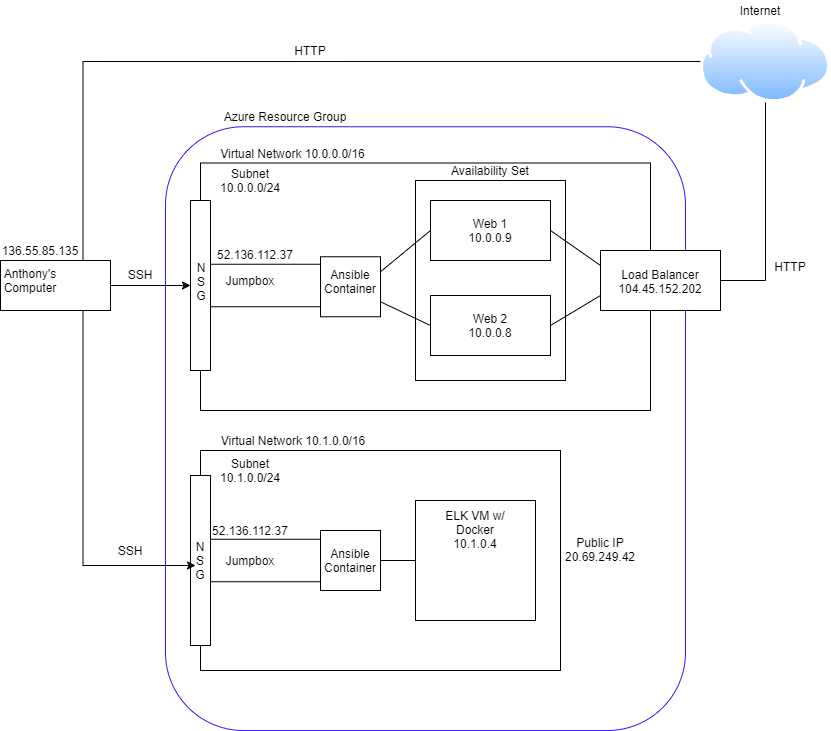

The diagram above was exported from draw.io. Its source (the exported page's mxGraphModel, read from the mxfile embedded in the PNG):
<mxGraphModel dx="1422" dy="762" grid="1" gridSize="10" guides="1" tooltips="1" connect="1" arrows="1" fold="1" page="1" pageScale="1" pageWidth="850" pageHeight="1100" math="0" shadow="0">
  <root>
    <mxCell id="0" />
    <mxCell id="1" parent="0" />
    <mxCell id="OEkkCuGWaF-Z5ZxrDiIc-5" value="" style="rounded=1;whiteSpace=wrap;html=1;strokeColor=#3C14FF;" parent="1" vertex="1">
      <mxGeometry x="175" y="146.25" width="520" height="603.75" as="geometry" />
    </mxCell>
    <mxCell id="qStR1gsEZbNWRBT3WsWc-12" value="" style="rounded=0;whiteSpace=wrap;html=1;" parent="1" vertex="1">
      <mxGeometry x="210" y="182.5" width="450" height="247.5" as="geometry" />
    </mxCell>
    <mxCell id="ZYkdtbGQHhK1BlkRqlZC-3" style="edgeStyle=orthogonalEdgeStyle;rounded=0;orthogonalLoop=1;jettySize=auto;html=1;exitX=0.75;exitY=0;exitDx=0;exitDy=0;entryX=0;entryY=0.5;entryDx=0;entryDy=0;endArrow=none;endFill=0;" parent="1" source="qStR1gsEZbNWRBT3WsWc-1" target="OEkkCuGWaF-Z5ZxrDiIc-6" edge="1">
      <mxGeometry relative="1" as="geometry" />
    </mxCell>
    <mxCell id="XTjQMAV8_O408L6fv-gB-11" style="edgeStyle=orthogonalEdgeStyle;rounded=0;orthogonalLoop=1;jettySize=auto;html=1;exitX=1;exitY=0.5;exitDx=0;exitDy=0;entryX=0;entryY=0.5;entryDx=0;entryDy=0;" parent="1" source="qStR1gsEZbNWRBT3WsWc-1" target="qStR1gsEZbNWRBT3WsWc-8" edge="1">
      <mxGeometry relative="1" as="geometry" />
    </mxCell>
    <mxCell id="qStR1gsEZbNWRBT3WsWc-1" value="" style="rounded=0;whiteSpace=wrap;html=1;" parent="1" vertex="1">
      <mxGeometry x="10" y="280" width="110" height="50" as="geometry" />
    </mxCell>
    <mxCell id="qStR1gsEZbNWRBT3WsWc-2" value="Anthony's Computer" style="text;html=1;strokeColor=none;fillColor=none;align=center;verticalAlign=middle;whiteSpace=wrap;rounded=0;" parent="1" vertex="1">
      <mxGeometry x="20" y="290" width="40" height="20" as="geometry" />
    </mxCell>
    <mxCell id="qStR1gsEZbNWRBT3WsWc-4" value="136.55.85.135" style="text;html=1;strokeColor=none;fillColor=none;align=center;verticalAlign=middle;whiteSpace=wrap;rounded=0;" parent="1" vertex="1">
      <mxGeometry x="30" y="260" width="40" height="20" as="geometry" />
    </mxCell>
    <mxCell id="qStR1gsEZbNWRBT3WsWc-7" value="SSH" style="text;html=1;strokeColor=none;fillColor=none;align=center;verticalAlign=middle;whiteSpace=wrap;rounded=0;" parent="1" vertex="1">
      <mxGeometry x="130" y="283.75" width="40" height="20" as="geometry" />
    </mxCell>
    <mxCell id="qStR1gsEZbNWRBT3WsWc-8" value="" style="rounded=0;whiteSpace=wrap;html=1;" parent="1" vertex="1">
      <mxGeometry x="200" y="220" width="20" height="170" as="geometry" />
    </mxCell>
    <mxCell id="qStR1gsEZbNWRBT3WsWc-9" value="N&lt;br&gt;S&lt;br&gt;G" style="text;html=1;strokeColor=none;fillColor=none;align=center;verticalAlign=middle;whiteSpace=wrap;rounded=0;" parent="1" vertex="1">
      <mxGeometry x="210" y="291.25" height="20" as="geometry" />
    </mxCell>
    <mxCell id="qStR1gsEZbNWRBT3WsWc-13" value="" style="rounded=0;whiteSpace=wrap;html=1;" parent="1" vertex="1">
      <mxGeometry x="220" y="283.75" width="110" height="42.5" as="geometry" />
    </mxCell>
    <mxCell id="qStR1gsEZbNWRBT3WsWc-14" value="Jumpbox" style="text;html=1;strokeColor=none;fillColor=none;align=center;verticalAlign=middle;whiteSpace=wrap;rounded=0;" parent="1" vertex="1">
      <mxGeometry x="240" y="290" width="40" height="20" as="geometry" />
    </mxCell>
    <mxCell id="qStR1gsEZbNWRBT3WsWc-15" value="52.136.112.37" style="text;html=1;strokeColor=none;fillColor=none;align=center;verticalAlign=middle;whiteSpace=wrap;rounded=0;" parent="1" vertex="1">
      <mxGeometry x="245" y="263.75" width="40" height="20" as="geometry" />
    </mxCell>
    <mxCell id="qStR1gsEZbNWRBT3WsWc-16" value="" style="rounded=0;whiteSpace=wrap;html=1;" parent="1" vertex="1">
      <mxGeometry x="330" y="276.25" width="60" height="60" as="geometry" />
    </mxCell>
    <mxCell id="qStR1gsEZbNWRBT3WsWc-17" value="Ansible&lt;br&gt;Container" style="text;html=1;strokeColor=none;fillColor=none;align=center;verticalAlign=middle;whiteSpace=wrap;rounded=0;" parent="1" vertex="1">
      <mxGeometry x="340" y="291.25" width="40" height="20" as="geometry" />
    </mxCell>
    <mxCell id="qStR1gsEZbNWRBT3WsWc-21" value="" style="rounded=0;whiteSpace=wrap;html=1;" parent="1" vertex="1">
      <mxGeometry x="425" y="200" width="150" height="200" as="geometry" />
    </mxCell>
    <mxCell id="qStR1gsEZbNWRBT3WsWc-20" value="" style="rounded=0;whiteSpace=wrap;html=1;" parent="1" vertex="1">
      <mxGeometry x="440" y="315" width="120" height="60" as="geometry" />
    </mxCell>
    <mxCell id="qStR1gsEZbNWRBT3WsWc-19" value="" style="rounded=0;whiteSpace=wrap;html=1;" parent="1" vertex="1">
      <mxGeometry x="440" y="220" width="120" height="60" as="geometry" />
    </mxCell>
    <mxCell id="qStR1gsEZbNWRBT3WsWc-22" value="Availability Set" style="text;html=1;strokeColor=none;fillColor=none;align=center;verticalAlign=middle;whiteSpace=wrap;rounded=0;" parent="1" vertex="1">
      <mxGeometry x="455" y="180" width="90" height="20" as="geometry" />
    </mxCell>
    <mxCell id="qStR1gsEZbNWRBT3WsWc-23" value="Web 1&lt;br&gt;10.0.0.9" style="text;html=1;strokeColor=none;fillColor=none;align=center;verticalAlign=middle;whiteSpace=wrap;rounded=0;" parent="1" vertex="1">
      <mxGeometry x="480" y="240" width="40" height="20" as="geometry" />
    </mxCell>
    <mxCell id="qStR1gsEZbNWRBT3WsWc-24" value="Web 2&lt;br&gt;10.0.0.8" style="text;html=1;strokeColor=none;fillColor=none;align=center;verticalAlign=middle;whiteSpace=wrap;rounded=0;" parent="1" vertex="1">
      <mxGeometry x="480" y="335" width="40" height="20" as="geometry" />
    </mxCell>
    <mxCell id="qStR1gsEZbNWRBT3WsWc-25" value="" style="endArrow=none;html=1;exitX=1;exitY=0.25;exitDx=0;exitDy=0;entryX=0;entryY=0.5;entryDx=0;entryDy=0;" parent="1" source="qStR1gsEZbNWRBT3WsWc-16" target="qStR1gsEZbNWRBT3WsWc-19" edge="1">
      <mxGeometry width="50" height="50" relative="1" as="geometry">
        <mxPoint x="340" y="330" as="sourcePoint" />
        <mxPoint x="390" y="280" as="targetPoint" />
      </mxGeometry>
    </mxCell>
    <mxCell id="qStR1gsEZbNWRBT3WsWc-26" value="" style="endArrow=none;html=1;exitX=0;exitY=0.5;exitDx=0;exitDy=0;entryX=1;entryY=0.75;entryDx=0;entryDy=0;" parent="1" source="qStR1gsEZbNWRBT3WsWc-20" target="qStR1gsEZbNWRBT3WsWc-16" edge="1">
      <mxGeometry width="50" height="50" relative="1" as="geometry">
        <mxPoint x="340" y="330" as="sourcePoint" />
        <mxPoint x="390" y="280" as="targetPoint" />
      </mxGeometry>
    </mxCell>
    <mxCell id="qStR1gsEZbNWRBT3WsWc-30" style="rounded=0;orthogonalLoop=1;jettySize=auto;html=1;exitX=0;exitY=0.25;exitDx=0;exitDy=0;entryX=1;entryY=0.5;entryDx=0;entryDy=0;endArrow=none;endFill=0;" parent="1" source="qStR1gsEZbNWRBT3WsWc-28" target="qStR1gsEZbNWRBT3WsWc-19" edge="1">
      <mxGeometry relative="1" as="geometry" />
    </mxCell>
    <mxCell id="qStR1gsEZbNWRBT3WsWc-31" style="edgeStyle=none;rounded=0;orthogonalLoop=1;jettySize=auto;html=1;exitX=0;exitY=0.75;exitDx=0;exitDy=0;entryX=1;entryY=0.5;entryDx=0;entryDy=0;endArrow=none;endFill=0;" parent="1" source="qStR1gsEZbNWRBT3WsWc-28" target="qStR1gsEZbNWRBT3WsWc-20" edge="1">
      <mxGeometry relative="1" as="geometry" />
    </mxCell>
    <mxCell id="qStR1gsEZbNWRBT3WsWc-28" value="" style="rounded=0;whiteSpace=wrap;html=1;" parent="1" vertex="1">
      <mxGeometry x="610" y="270" width="120" height="60" as="geometry" />
    </mxCell>
    <mxCell id="qStR1gsEZbNWRBT3WsWc-29" value="Load Balancer&lt;br&gt;104.45.152.202&lt;br&gt;" style="text;html=1;strokeColor=none;fillColor=none;align=center;verticalAlign=middle;whiteSpace=wrap;rounded=0;" parent="1" vertex="1">
      <mxGeometry x="650" y="291.25" width="40" height="20" as="geometry" />
    </mxCell>
    <mxCell id="OEkkCuGWaF-Z5ZxrDiIc-1" value="Azure Resource Group" style="text;html=1;strokeColor=none;fillColor=none;align=center;verticalAlign=middle;whiteSpace=wrap;rounded=0;" parent="1" vertex="1">
      <mxGeometry x="220" y="126.25" width="150" height="20" as="geometry" />
    </mxCell>
    <mxCell id="OEkkCuGWaF-Z5ZxrDiIc-8" style="edgeStyle=orthogonalEdgeStyle;rounded=0;orthogonalLoop=1;jettySize=auto;html=1;exitX=0.5;exitY=1;exitDx=0;exitDy=0;entryX=1;entryY=0.5;entryDx=0;entryDy=0;endArrow=none;endFill=0;" parent="1" source="OEkkCuGWaF-Z5ZxrDiIc-6" target="qStR1gsEZbNWRBT3WsWc-28" edge="1">
      <mxGeometry relative="1" as="geometry" />
    </mxCell>
    <mxCell id="OEkkCuGWaF-Z5ZxrDiIc-6" value="" style="aspect=fixed;perimeter=ellipsePerimeter;html=1;align=center;shadow=0;dashed=0;spacingTop=3;image;image=img/lib/active_directory/internet_cloud.svg;strokeColor=#3C14FF;" parent="1" vertex="1">
      <mxGeometry x="710" y="40" width="130" height="81.9" as="geometry" />
    </mxCell>
    <mxCell id="OEkkCuGWaF-Z5ZxrDiIc-9" value="HTTP" style="text;html=1;strokeColor=none;fillColor=none;align=center;verticalAlign=middle;whiteSpace=wrap;rounded=0;" parent="1" vertex="1">
      <mxGeometry x="780" y="276.25" width="40" height="20" as="geometry" />
    </mxCell>
    <mxCell id="ZYkdtbGQHhK1BlkRqlZC-1" value="Virtual Network 10.0.0.0/16" style="text;html=1;strokeColor=none;fillColor=none;align=center;verticalAlign=middle;whiteSpace=wrap;rounded=0;" parent="1" vertex="1">
      <mxGeometry x="220" y="162.5" width="165" height="20" as="geometry" />
    </mxCell>
    <mxCell id="ZYkdtbGQHhK1BlkRqlZC-4" value="HTTP" style="text;html=1;strokeColor=none;fillColor=none;align=center;verticalAlign=middle;whiteSpace=wrap;rounded=0;" parent="1" vertex="1">
      <mxGeometry x="300" y="60" width="40" height="20" as="geometry" />
    </mxCell>
    <mxCell id="ZYkdtbGQHhK1BlkRqlZC-5" value="Internet" style="text;html=1;strokeColor=none;fillColor=none;align=center;verticalAlign=middle;whiteSpace=wrap;rounded=0;" parent="1" vertex="1">
      <mxGeometry x="750" y="20" width="40" height="20" as="geometry" />
    </mxCell>
    <mxCell id="ZYkdtbGQHhK1BlkRqlZC-6" value="Subnet 10.0.0.0/24" style="text;html=1;strokeColor=none;fillColor=none;align=center;verticalAlign=middle;whiteSpace=wrap;rounded=0;" parent="1" vertex="1">
      <mxGeometry x="240" y="190" width="40" height="20" as="geometry" />
    </mxCell>
    <mxCell id="XTjQMAV8_O408L6fv-gB-3" value="" style="rounded=0;whiteSpace=wrap;html=1;" parent="1" vertex="1">
      <mxGeometry x="210" y="470" width="360" height="220" as="geometry" />
    </mxCell>
    <mxCell id="XTjQMAV8_O408L6fv-gB-4" value="Virtual Network&amp;nbsp;10.1.0.0/16" style="text;html=1;strokeColor=none;fillColor=none;align=center;verticalAlign=middle;whiteSpace=wrap;rounded=0;" parent="1" vertex="1">
      <mxGeometry x="197.5" y="450" width="210" height="20" as="geometry" />
    </mxCell>
    <mxCell id="XTjQMAV8_O408L6fv-gB-5" value="Subnet&lt;br&gt;10.1.0.0/24" style="text;html=1;strokeColor=none;fillColor=none;align=center;verticalAlign=middle;whiteSpace=wrap;rounded=0;" parent="1" vertex="1">
      <mxGeometry x="240" y="480" width="40" height="20" as="geometry" />
    </mxCell>
    <mxCell id="XTjQMAV8_O408L6fv-gB-6" value="" style="rounded=0;whiteSpace=wrap;html=1;" parent="1" vertex="1">
      <mxGeometry x="200" y="495" width="20" height="170" as="geometry" />
    </mxCell>
    <mxCell id="XTjQMAV8_O408L6fv-gB-7" value="N&lt;br&gt;S&lt;br&gt;G" style="text;html=1;strokeColor=none;fillColor=none;align=center;verticalAlign=middle;whiteSpace=wrap;rounded=0;" parent="1" vertex="1">
      <mxGeometry x="205" y="570" width="10" height="20" as="geometry" />
    </mxCell>
    <mxCell id="XTjQMAV8_O408L6fv-gB-14" value="SSH" style="text;html=1;strokeColor=none;fillColor=none;align=center;verticalAlign=middle;whiteSpace=wrap;rounded=0;" parent="1" vertex="1">
      <mxGeometry x="120" y="560" width="40" height="20" as="geometry" />
    </mxCell>
    <mxCell id="XTjQMAV8_O408L6fv-gB-15" value="" style="whiteSpace=wrap;html=1;aspect=fixed;" parent="1" vertex="1">
      <mxGeometry x="425" y="520" width="120" height="120" as="geometry" />
    </mxCell>
    <mxCell id="XTjQMAV8_O408L6fv-gB-16" value="ELK VM w/ Docker&lt;br&gt;10.1.0.4" style="text;html=1;strokeColor=none;fillColor=none;align=center;verticalAlign=middle;whiteSpace=wrap;rounded=0;" parent="1" vertex="1">
      <mxGeometry x="450" y="538.75" width="70" height="20" as="geometry" />
    </mxCell>
    <mxCell id="XTjQMAV8_O408L6fv-gB-13" style="edgeStyle=orthogonalEdgeStyle;rounded=0;orthogonalLoop=1;jettySize=auto;html=1;exitX=0.75;exitY=1;exitDx=0;exitDy=0;entryX=0;entryY=0.75;entryDx=0;entryDy=0;" parent="1" source="qStR1gsEZbNWRBT3WsWc-1" target="XTjQMAV8_O408L6fv-gB-7" edge="1">
      <mxGeometry relative="1" as="geometry" />
    </mxCell>
    <mxCell id="XTjQMAV8_O408L6fv-gB-17" value="" style="rounded=0;whiteSpace=wrap;html=1;" parent="1" vertex="1">
      <mxGeometry x="220" y="558.75" width="110" height="42.5" as="geometry" />
    </mxCell>
    <mxCell id="XTjQMAV8_O408L6fv-gB-22" style="edgeStyle=orthogonalEdgeStyle;rounded=0;orthogonalLoop=1;jettySize=auto;html=1;exitX=1;exitY=0.5;exitDx=0;exitDy=0;entryX=0;entryY=0.5;entryDx=0;entryDy=0;endArrow=none;endFill=0;" parent="1" source="XTjQMAV8_O408L6fv-gB-18" target="XTjQMAV8_O408L6fv-gB-15" edge="1">
      <mxGeometry relative="1" as="geometry" />
    </mxCell>
    <mxCell id="XTjQMAV8_O408L6fv-gB-18" value="" style="rounded=0;whiteSpace=wrap;html=1;" parent="1" vertex="1">
      <mxGeometry x="330" y="550" width="60" height="60" as="geometry" />
    </mxCell>
    <mxCell id="XTjQMAV8_O408L6fv-gB-19" value="Jumpbox" style="text;html=1;strokeColor=none;fillColor=none;align=center;verticalAlign=middle;whiteSpace=wrap;rounded=0;" parent="1" vertex="1">
      <mxGeometry x="240" y="570" width="40" height="20" as="geometry" />
    </mxCell>
    <mxCell id="XTjQMAV8_O408L6fv-gB-20" value="Ansible Container" style="text;html=1;strokeColor=none;fillColor=none;align=center;verticalAlign=middle;whiteSpace=wrap;rounded=0;" parent="1" vertex="1">
      <mxGeometry x="340" y="570" width="40" height="20" as="geometry" />
    </mxCell>
    <mxCell id="XTjQMAV8_O408L6fv-gB-21" value="52.136.112.37" style="text;html=1;strokeColor=none;fillColor=none;align=center;verticalAlign=middle;whiteSpace=wrap;rounded=0;" parent="1" vertex="1">
      <mxGeometry x="240" y="540" width="40" height="20" as="geometry" />
    </mxCell>
    <mxCell id="XTjQMAV8_O408L6fv-gB-23" value="Public IP 20.69.249.42" style="text;html=1;strokeColor=none;fillColor=none;align=center;verticalAlign=middle;whiteSpace=wrap;rounded=0;" parent="1" vertex="1">
      <mxGeometry x="590" y="558.75" width="40" height="20" as="geometry" />
    </mxCell>
  </root>
</mxGraphModel>